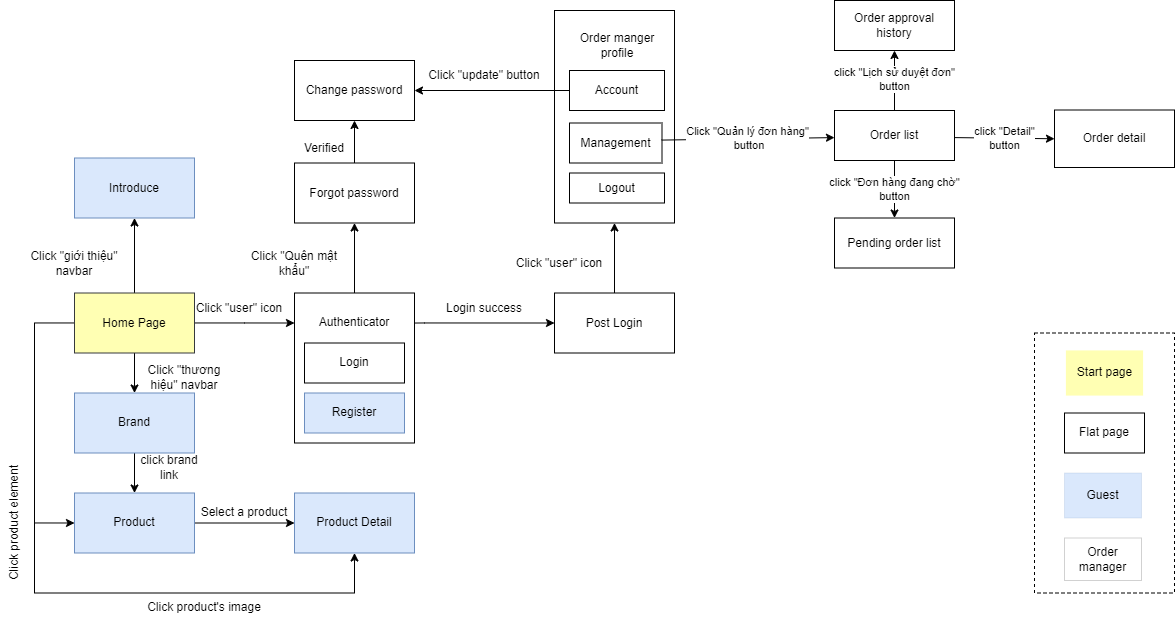

The diagram above was exported from draw.io. Its source (the exported page's mxGraphModel, read from the mxfile embedded in the PNG):
<mxGraphModel dx="744" dy="932" grid="1" gridSize="10" guides="1" tooltips="1" connect="1" arrows="1" fold="1" page="1" pageScale="1" pageWidth="850" pageHeight="1100" math="0" shadow="0">
  <root>
    <mxCell id="0" />
    <mxCell id="1" parent="0" />
    <mxCell id="MCsUvH6jt3mRJvjkBpip-10" style="edgeStyle=orthogonalEdgeStyle;rounded=0;orthogonalLoop=1;jettySize=auto;html=1;entryX=0;entryY=0.5;entryDx=0;entryDy=0;" parent="1" target="MCsUvH6jt3mRJvjkBpip-13" edge="1">
      <mxGeometry relative="1" as="geometry">
        <mxPoint x="1420" y="672.5" as="targetPoint" />
        <Array as="points">
          <mxPoint x="1350" y="672.5" />
          <mxPoint x="1350" y="672.5" />
        </Array>
        <mxPoint x="1339.9999999999998" y="672.5294117647061" as="sourcePoint" />
      </mxGeometry>
    </mxCell>
    <mxCell id="MCsUvH6jt3mRJvjkBpip-13" value="Post Login" style="rounded=0;whiteSpace=wrap;html=1;" parent="1" vertex="1">
      <mxGeometry x="1480" y="642.5" width="120" height="60" as="geometry" />
    </mxCell>
    <mxCell id="MCsUvH6jt3mRJvjkBpip-18" value="" style="rounded=0;whiteSpace=wrap;html=1;" parent="1" vertex="1">
      <mxGeometry x="1480" y="360" width="120" height="212.5" as="geometry" />
    </mxCell>
    <mxCell id="MCsUvH6jt3mRJvjkBpip-19" value="Order manger profile" style="text;html=1;strokeColor=none;fillColor=none;align=center;verticalAlign=middle;whiteSpace=wrap;rounded=0;" parent="1" vertex="1">
      <mxGeometry x="1497.5" y="380" width="90" height="30" as="geometry" />
    </mxCell>
    <mxCell id="MCsUvH6jt3mRJvjkBpip-22" value="Account" style="rounded=0;whiteSpace=wrap;html=1;" parent="1" vertex="1">
      <mxGeometry x="1495" y="420" width="95" height="40" as="geometry" />
    </mxCell>
    <mxCell id="MCsUvH6jt3mRJvjkBpip-23" value="" style="endArrow=classic;html=1;rounded=0;exitX=0.5;exitY=0;exitDx=0;exitDy=0;entryX=0.5;entryY=1;entryDx=0;entryDy=0;" parent="1" source="MCsUvH6jt3mRJvjkBpip-13" target="MCsUvH6jt3mRJvjkBpip-18" edge="1">
      <mxGeometry width="50" height="50" relative="1" as="geometry">
        <mxPoint x="1460" y="532.5" as="sourcePoint" />
        <mxPoint x="1510" y="482.5" as="targetPoint" />
      </mxGeometry>
    </mxCell>
    <mxCell id="MCsUvH6jt3mRJvjkBpip-24" value="" style="endArrow=classic;html=1;rounded=0;entryX=1;entryY=0.5;entryDx=0;entryDy=0;exitX=0;exitY=0.5;exitDx=0;exitDy=0;" parent="1" source="MCsUvH6jt3mRJvjkBpip-22" edge="1">
      <mxGeometry width="50" height="50" relative="1" as="geometry">
        <mxPoint x="1400" y="422.5" as="sourcePoint" />
        <mxPoint x="1339.9999999999998" y="440" as="targetPoint" />
      </mxGeometry>
    </mxCell>
    <mxCell id="MCsUvH6jt3mRJvjkBpip-38" value="Logout" style="rounded=0;whiteSpace=wrap;html=1;" parent="1" vertex="1">
      <mxGeometry x="1495" y="522.5" width="95" height="30" as="geometry" />
    </mxCell>
    <mxCell id="MCsUvH6jt3mRJvjkBpip-46" value="Management" style="rounded=0;whiteSpace=wrap;html=1;" parent="1" vertex="1">
      <mxGeometry x="1495" y="472.5" width="92.5" height="40" as="geometry" />
    </mxCell>
    <mxCell id="MCsUvH6jt3mRJvjkBpip-68" value="Click &quot;update&quot; button" style="text;html=1;strokeColor=none;fillColor=none;align=center;verticalAlign=middle;whiteSpace=wrap;rounded=0;rotation=0;" parent="1" vertex="1">
      <mxGeometry x="1340" y="410" width="140" height="30" as="geometry" />
    </mxCell>
    <mxCell id="MCsUvH6jt3mRJvjkBpip-71" value="Login success" style="text;html=1;strokeColor=none;fillColor=none;align=center;verticalAlign=middle;whiteSpace=wrap;rounded=0;" parent="1" vertex="1">
      <mxGeometry x="1370" y="642.5" width="80" height="30" as="geometry" />
    </mxCell>
    <mxCell id="MCsUvH6jt3mRJvjkBpip-72" value="Click &quot;user&quot; icon" style="text;html=1;strokeColor=none;fillColor=none;align=center;verticalAlign=middle;whiteSpace=wrap;rounded=0;" parent="1" vertex="1">
      <mxGeometry x="1440" y="597.5" width="90" height="30" as="geometry" />
    </mxCell>
    <mxCell id="MCsUvH6jt3mRJvjkBpip-146" value="" style="rounded=0;whiteSpace=wrap;html=1;dashed=1;" parent="1" vertex="1">
      <mxGeometry x="1960" y="682.5" width="140" height="260" as="geometry" />
    </mxCell>
    <mxCell id="MCsUvH6jt3mRJvjkBpip-147" value="Guest" style="rounded=0;whiteSpace=wrap;html=1;dashed=1;strokeWidth=0;fillColor=#dae8fc;strokeColor=#6c8ebf;" parent="1" vertex="1">
      <mxGeometry x="1990" y="822.5" width="77" height="45" as="geometry" />
    </mxCell>
    <mxCell id="MCsUvH6jt3mRJvjkBpip-148" value="Order manager" style="rounded=0;whiteSpace=wrap;html=1;dashed=1;strokeWidth=0;" parent="1" vertex="1">
      <mxGeometry x="1990" y="887.5" width="77" height="42.5" as="geometry" />
    </mxCell>
    <mxCell id="MCsUvH6jt3mRJvjkBpip-149" value="Flat page" style="rounded=0;whiteSpace=wrap;html=1;strokeWidth=1;perimeterSpacing=1;" parent="1" vertex="1">
      <mxGeometry x="1990" y="762.5" width="80" height="40" as="geometry" />
    </mxCell>
    <mxCell id="MCsUvH6jt3mRJvjkBpip-150" value="Start page" style="rounded=0;whiteSpace=wrap;html=1;dashed=1;strokeWidth=0;fillColor=#FFFFB3;strokeColor=#FFFFB3;" parent="1" vertex="1">
      <mxGeometry x="1991.5" y="700" width="77" height="45" as="geometry" />
    </mxCell>
    <mxCell id="RnmL-ifgaD5UbTdM2IDE-5" value="Click &quot;Quản lý đơn hàng&quot;&lt;br&gt;&amp;nbsp;button" style="endArrow=classic;html=1;rounded=0;exitX=0.995;exitY=0.427;exitDx=0;exitDy=0;entryX=0;entryY=0.542;entryDx=0;entryDy=0;entryPerimeter=0;exitPerimeter=0;" parent="1" source="MCsUvH6jt3mRJvjkBpip-46" target="RnmL-ifgaD5UbTdM2IDE-6" edge="1">
      <mxGeometry width="50" height="50" relative="1" as="geometry">
        <mxPoint x="1587.5" y="482.5" as="sourcePoint" />
        <mxPoint x="1710" y="500" as="targetPoint" />
        <Array as="points" />
      </mxGeometry>
    </mxCell>
    <mxCell id="RnmL-ifgaD5UbTdM2IDE-6" value="Order list" style="rounded=0;whiteSpace=wrap;html=1;" parent="1" vertex="1">
      <mxGeometry x="1760" y="460" width="120" height="50" as="geometry" />
    </mxCell>
    <mxCell id="RnmL-ifgaD5UbTdM2IDE-9" value="click &quot;Detail&quot;&lt;br&gt;button" style="endArrow=classic;html=1;rounded=0;exitX=1.003;exitY=0.542;exitDx=0;exitDy=0;exitPerimeter=0;entryX=0;entryY=0.5;entryDx=0;entryDy=0;" parent="1" source="RnmL-ifgaD5UbTdM2IDE-6" edge="1" target="RnmL-ifgaD5UbTdM2IDE-10">
      <mxGeometry width="50" height="50" relative="1" as="geometry">
        <mxPoint x="1880" y="492.5" as="sourcePoint" />
        <mxPoint x="1980" y="490" as="targetPoint" />
        <Array as="points" />
      </mxGeometry>
    </mxCell>
    <mxCell id="RnmL-ifgaD5UbTdM2IDE-10" value="Order detail" style="rounded=0;whiteSpace=wrap;html=1;" parent="1" vertex="1">
      <mxGeometry x="1980" y="459.5" width="120" height="57.5" as="geometry" />
    </mxCell>
    <mxCell id="zelz50rV_5FpPZh9dms_-1" style="edgeStyle=orthogonalEdgeStyle;rounded=0;orthogonalLoop=1;jettySize=auto;html=1;entryX=0.5;entryY=0;entryDx=0;entryDy=0;" edge="1" parent="1" source="zelz50rV_5FpPZh9dms_-5" target="zelz50rV_5FpPZh9dms_-7">
      <mxGeometry relative="1" as="geometry" />
    </mxCell>
    <mxCell id="zelz50rV_5FpPZh9dms_-2" style="edgeStyle=orthogonalEdgeStyle;rounded=0;orthogonalLoop=1;jettySize=auto;html=1;entryX=0;entryY=0.5;entryDx=0;entryDy=0;" edge="1" parent="1" source="zelz50rV_5FpPZh9dms_-5" target="zelz50rV_5FpPZh9dms_-9">
      <mxGeometry relative="1" as="geometry">
        <mxPoint x="990" y="902.5" as="targetPoint" />
        <Array as="points">
          <mxPoint x="960" y="672.5" />
          <mxPoint x="960" y="872.5" />
        </Array>
      </mxGeometry>
    </mxCell>
    <mxCell id="zelz50rV_5FpPZh9dms_-3" style="edgeStyle=orthogonalEdgeStyle;rounded=0;orthogonalLoop=1;jettySize=auto;html=1;" edge="1" parent="1" source="zelz50rV_5FpPZh9dms_-5">
      <mxGeometry relative="1" as="geometry">
        <mxPoint x="1220" y="672.5" as="targetPoint" />
      </mxGeometry>
    </mxCell>
    <mxCell id="zelz50rV_5FpPZh9dms_-4" style="edgeStyle=orthogonalEdgeStyle;rounded=0;orthogonalLoop=1;jettySize=auto;html=1;entryX=0.5;entryY=1;entryDx=0;entryDy=0;" edge="1" parent="1" source="zelz50rV_5FpPZh9dms_-5" target="zelz50rV_5FpPZh9dms_-11">
      <mxGeometry relative="1" as="geometry" />
    </mxCell>
    <mxCell id="zelz50rV_5FpPZh9dms_-5" value="Home Page" style="rounded=0;whiteSpace=wrap;html=1;fillColor=#FFFFB3;strokeColor=#36393d;" vertex="1" parent="1">
      <mxGeometry x="1000" y="642.5" width="120" height="60" as="geometry" />
    </mxCell>
    <mxCell id="zelz50rV_5FpPZh9dms_-6" value="" style="edgeStyle=orthogonalEdgeStyle;rounded=0;orthogonalLoop=1;jettySize=auto;html=1;" edge="1" parent="1" source="zelz50rV_5FpPZh9dms_-7" target="zelz50rV_5FpPZh9dms_-9">
      <mxGeometry relative="1" as="geometry" />
    </mxCell>
    <mxCell id="zelz50rV_5FpPZh9dms_-7" value="Brand" style="rounded=0;whiteSpace=wrap;html=1;fillColor=#dae8fc;strokeColor=#6c8ebf;" vertex="1" parent="1">
      <mxGeometry x="1000" y="742.5" width="120" height="60" as="geometry" />
    </mxCell>
    <mxCell id="zelz50rV_5FpPZh9dms_-8" style="edgeStyle=orthogonalEdgeStyle;rounded=0;orthogonalLoop=1;jettySize=auto;html=1;entryX=0;entryY=0.5;entryDx=0;entryDy=0;" edge="1" parent="1" source="zelz50rV_5FpPZh9dms_-9" target="zelz50rV_5FpPZh9dms_-12">
      <mxGeometry relative="1" as="geometry">
        <mxPoint x="1210" y="902.5" as="targetPoint" />
      </mxGeometry>
    </mxCell>
    <mxCell id="zelz50rV_5FpPZh9dms_-9" value="Product" style="rounded=0;whiteSpace=wrap;html=1;fillColor=#dae8fc;strokeColor=#6c8ebf;" vertex="1" parent="1">
      <mxGeometry x="1000" y="842.5" width="120" height="60" as="geometry" />
    </mxCell>
    <mxCell id="zelz50rV_5FpPZh9dms_-10" value="" style="rounded=0;whiteSpace=wrap;html=1;" vertex="1" parent="1">
      <mxGeometry x="1220" y="642.5" width="120" height="150" as="geometry" />
    </mxCell>
    <mxCell id="zelz50rV_5FpPZh9dms_-11" value="Introduce" style="rounded=0;whiteSpace=wrap;html=1;fillColor=#dae8fc;strokeColor=#6c8ebf;" vertex="1" parent="1">
      <mxGeometry x="1000" y="507.5" width="120" height="60" as="geometry" />
    </mxCell>
    <mxCell id="zelz50rV_5FpPZh9dms_-12" value="Product Detail" style="rounded=0;whiteSpace=wrap;html=1;fillColor=#dae8fc;strokeColor=#6c8ebf;" vertex="1" parent="1">
      <mxGeometry x="1220" y="842.5" width="120" height="60" as="geometry" />
    </mxCell>
    <mxCell id="zelz50rV_5FpPZh9dms_-13" value="" style="endArrow=none;html=1;rounded=0;" edge="1" parent="1">
      <mxGeometry width="50" height="50" relative="1" as="geometry">
        <mxPoint x="960" y="942.5" as="sourcePoint" />
        <mxPoint x="960" y="872.5" as="targetPoint" />
      </mxGeometry>
    </mxCell>
    <mxCell id="zelz50rV_5FpPZh9dms_-14" value="" style="endArrow=classic;html=1;rounded=0;entryX=0.5;entryY=1;entryDx=0;entryDy=0;" edge="1" parent="1" target="zelz50rV_5FpPZh9dms_-12">
      <mxGeometry width="50" height="50" relative="1" as="geometry">
        <mxPoint x="960" y="942.5" as="sourcePoint" />
        <mxPoint x="1400" y="972.5" as="targetPoint" />
        <Array as="points">
          <mxPoint x="1280" y="942.5" />
        </Array>
      </mxGeometry>
    </mxCell>
    <mxCell id="zelz50rV_5FpPZh9dms_-15" value="Forgot password" style="rounded=0;whiteSpace=wrap;html=1;" vertex="1" parent="1">
      <mxGeometry x="1220" y="512.5" width="120" height="60" as="geometry" />
    </mxCell>
    <mxCell id="zelz50rV_5FpPZh9dms_-16" value="Change password" style="rounded=0;whiteSpace=wrap;html=1;" vertex="1" parent="1">
      <mxGeometry x="1220" y="410" width="120" height="60" as="geometry" />
    </mxCell>
    <mxCell id="zelz50rV_5FpPZh9dms_-17" value="" style="endArrow=classic;html=1;rounded=0;exitX=0.5;exitY=0;exitDx=0;exitDy=0;entryX=0.5;entryY=1;entryDx=0;entryDy=0;" edge="1" parent="1" source="zelz50rV_5FpPZh9dms_-10" target="zelz50rV_5FpPZh9dms_-15">
      <mxGeometry width="50" height="50" relative="1" as="geometry">
        <mxPoint x="1240" y="592.5" as="sourcePoint" />
        <mxPoint x="1290" y="542.5" as="targetPoint" />
      </mxGeometry>
    </mxCell>
    <mxCell id="zelz50rV_5FpPZh9dms_-18" value="" style="endArrow=classic;html=1;rounded=0;exitX=0.5;exitY=0;exitDx=0;exitDy=0;entryX=0.5;entryY=1;entryDx=0;entryDy=0;" edge="1" parent="1" source="zelz50rV_5FpPZh9dms_-15" target="zelz50rV_5FpPZh9dms_-16">
      <mxGeometry width="50" height="50" relative="1" as="geometry">
        <mxPoint x="1350" y="532.5" as="sourcePoint" />
        <mxPoint x="1400" y="482.5" as="targetPoint" />
      </mxGeometry>
    </mxCell>
    <mxCell id="zelz50rV_5FpPZh9dms_-19" value="Login" style="rounded=0;whiteSpace=wrap;html=1;" vertex="1" parent="1">
      <mxGeometry x="1230" y="692.5" width="100" height="40" as="geometry" />
    </mxCell>
    <mxCell id="zelz50rV_5FpPZh9dms_-20" value="Register" style="rounded=0;whiteSpace=wrap;html=1;fillColor=#dae8fc;strokeColor=#6c8ebf;" vertex="1" parent="1">
      <mxGeometry x="1230" y="742.5" width="100" height="40" as="geometry" />
    </mxCell>
    <mxCell id="zelz50rV_5FpPZh9dms_-21" value="Authenticator" style="text;html=1;strokeColor=none;fillColor=none;align=center;verticalAlign=middle;whiteSpace=wrap;rounded=0;" vertex="1" parent="1">
      <mxGeometry x="1250" y="657.5" width="60" height="30" as="geometry" />
    </mxCell>
    <mxCell id="zelz50rV_5FpPZh9dms_-22" value="Click &quot;giới thiệu&quot; navbar" style="text;html=1;strokeColor=none;fillColor=none;align=center;verticalAlign=middle;whiteSpace=wrap;rounded=0;" vertex="1" parent="1">
      <mxGeometry x="940" y="597.5" width="120" height="30" as="geometry" />
    </mxCell>
    <mxCell id="zelz50rV_5FpPZh9dms_-23" value="Click &quot;thương hiệu&quot; navbar" style="text;html=1;strokeColor=none;fillColor=none;align=center;verticalAlign=middle;whiteSpace=wrap;rounded=0;" vertex="1" parent="1">
      <mxGeometry x="1060" y="712.5" width="100" height="30" as="geometry" />
    </mxCell>
    <mxCell id="zelz50rV_5FpPZh9dms_-24" value="click brand link" style="text;html=1;strokeColor=none;fillColor=none;align=center;verticalAlign=middle;whiteSpace=wrap;rounded=0;" vertex="1" parent="1">
      <mxGeometry x="1060" y="802.5" width="70" height="30" as="geometry" />
    </mxCell>
    <mxCell id="zelz50rV_5FpPZh9dms_-25" value="Click product element" style="text;html=1;strokeColor=none;fillColor=none;align=center;verticalAlign=middle;whiteSpace=wrap;rounded=0;rotation=-90;" vertex="1" parent="1">
      <mxGeometry x="880" y="857.5" width="120" height="30" as="geometry" />
    </mxCell>
    <mxCell id="zelz50rV_5FpPZh9dms_-26" value="Click product's image" style="text;html=1;strokeColor=none;fillColor=none;align=center;verticalAlign=middle;whiteSpace=wrap;rounded=0;" vertex="1" parent="1">
      <mxGeometry x="1070" y="942.5" width="120" height="30" as="geometry" />
    </mxCell>
    <mxCell id="zelz50rV_5FpPZh9dms_-27" value="Select a product" style="text;html=1;strokeColor=none;fillColor=none;align=center;verticalAlign=middle;whiteSpace=wrap;rounded=0;" vertex="1" parent="1">
      <mxGeometry x="1120" y="847.5" width="100" height="30" as="geometry" />
    </mxCell>
    <mxCell id="zelz50rV_5FpPZh9dms_-28" value="Click &quot;user&quot; icon" style="text;html=1;strokeColor=none;fillColor=none;align=center;verticalAlign=middle;whiteSpace=wrap;rounded=0;" vertex="1" parent="1">
      <mxGeometry x="1120" y="642.5" width="90" height="30" as="geometry" />
    </mxCell>
    <mxCell id="zelz50rV_5FpPZh9dms_-29" value="Click &quot;Quên mật khẩu&quot;" style="text;html=1;strokeColor=none;fillColor=none;align=center;verticalAlign=middle;whiteSpace=wrap;rounded=0;" vertex="1" parent="1">
      <mxGeometry x="1160" y="597.5" width="120" height="30" as="geometry" />
    </mxCell>
    <mxCell id="zelz50rV_5FpPZh9dms_-30" value="Verified" style="text;html=1;strokeColor=none;fillColor=none;align=center;verticalAlign=middle;whiteSpace=wrap;rounded=0;" vertex="1" parent="1">
      <mxGeometry x="1220" y="482.5" width="60" height="30" as="geometry" />
    </mxCell>
    <mxCell id="zelz50rV_5FpPZh9dms_-32" value="Pending order list" style="rounded=0;whiteSpace=wrap;html=1;" vertex="1" parent="1">
      <mxGeometry x="1760" y="567.5" width="120" height="50" as="geometry" />
    </mxCell>
    <mxCell id="zelz50rV_5FpPZh9dms_-33" value="Order approval history" style="rounded=0;whiteSpace=wrap;html=1;" vertex="1" parent="1">
      <mxGeometry x="1760" y="350" width="120" height="50" as="geometry" />
    </mxCell>
    <mxCell id="zelz50rV_5FpPZh9dms_-34" value="click &quot;Lịch sử duyệt đơn&quot;&lt;br&gt;button" style="endArrow=classic;html=1;rounded=0;exitX=0.5;exitY=0;exitDx=0;exitDy=0;entryX=0.5;entryY=1;entryDx=0;entryDy=0;" edge="1" parent="1" source="RnmL-ifgaD5UbTdM2IDE-6" target="zelz50rV_5FpPZh9dms_-33">
      <mxGeometry x="0.0045" width="50" height="50" relative="1" as="geometry">
        <mxPoint x="1670" y="482.5" as="sourcePoint" />
        <mxPoint x="1770" y="483.5" as="targetPoint" />
        <Array as="points" />
        <mxPoint as="offset" />
      </mxGeometry>
    </mxCell>
    <mxCell id="zelz50rV_5FpPZh9dms_-35" value="click &quot;Đơn hàng đang chờ&quot;&lt;br&gt;button" style="endArrow=classic;html=1;rounded=0;exitX=0.5;exitY=1;exitDx=0;exitDy=0;entryX=0.5;entryY=0;entryDx=0;entryDy=0;" edge="1" parent="1" source="RnmL-ifgaD5UbTdM2IDE-6" target="zelz50rV_5FpPZh9dms_-32">
      <mxGeometry width="50" height="50" relative="1" as="geometry">
        <mxPoint x="1871" y="532.5" as="sourcePoint" />
        <mxPoint x="1870" y="482.5" as="targetPoint" />
        <Array as="points" />
        <mxPoint as="offset" />
      </mxGeometry>
    </mxCell>
  </root>
</mxGraphModel>